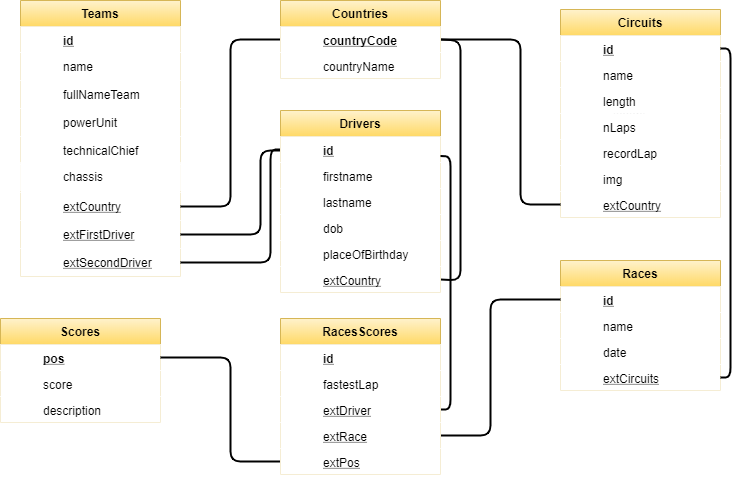

The diagram above was exported from draw.io. Its source (the exported page's mxGraphModel, read from the mxfile embedded in the PNG):
<mxGraphModel dx="854" dy="289" grid="1" gridSize="10" guides="1" tooltips="1" connect="1" arrows="1" fold="1" page="0" pageScale="1" pageWidth="1169" pageHeight="1654" background="#FFFFFF" math="0" shadow="0">
  <root>
    <mxCell id="WIyWlLk6GJQsqaUBKTNV-0" />
    <mxCell id="WIyWlLk6GJQsqaUBKTNV-1" parent="WIyWlLk6GJQsqaUBKTNV-0" />
    <mxCell id="KQvjrwR42ffe8HPy51EX-18" value="Teams" style="swimlane;fontStyle=1;childLayout=stackLayout;horizontal=1;startSize=26;horizontalStack=0;resizeParent=1;resizeLast=0;collapsible=1;marginBottom=0;rounded=0;shadow=0;strokeWidth=1;gradientColor=#ffd966;fillColor=#fff2cc;strokeColor=#d6b656;align=center;labelBackgroundColor=none;labelBorderColor=none;" parent="WIyWlLk6GJQsqaUBKTNV-1" vertex="1">
      <mxGeometry x="60" y="10" width="160" height="276" as="geometry">
        <mxRectangle x="30" y="20" width="160" height="26" as="alternateBounds" />
      </mxGeometry>
    </mxCell>
    <mxCell id="KQvjrwR42ffe8HPy51EX-19" value="id" style="shape=partialRectangle;top=0;left=0;right=0;bottom=1;align=left;verticalAlign=top;spacingLeft=40;spacingRight=4;overflow=hidden;rotatable=0;points=[[0,0.5],[1,0.5]];portConstraint=eastwest;dropTarget=0;rounded=0;shadow=0;strokeWidth=1;fontStyle=5;strokeColor=#FFFFFF;" parent="KQvjrwR42ffe8HPy51EX-18" vertex="1">
      <mxGeometry y="26" width="160" height="26" as="geometry" />
    </mxCell>
    <mxCell id="KQvjrwR42ffe8HPy51EX-20" value="name" style="shape=partialRectangle;top=0;left=0;right=0;bottom=0;align=left;verticalAlign=top;spacingLeft=40;spacingRight=4;overflow=hidden;rotatable=0;points=[[0,0.5],[1,0.5]];portConstraint=eastwest;dropTarget=0;rounded=0;shadow=0;strokeWidth=1;" parent="KQvjrwR42ffe8HPy51EX-18" vertex="1">
      <mxGeometry y="52" width="160" height="28" as="geometry" />
    </mxCell>
    <mxCell id="KQvjrwR42ffe8HPy51EX-29" value="fullNameTeam" style="shape=partialRectangle;top=0;left=0;right=0;bottom=0;align=left;verticalAlign=top;spacingLeft=40;spacingRight=4;overflow=hidden;rotatable=0;points=[[0,0.5],[1,0.5]];portConstraint=eastwest;dropTarget=0;rounded=0;shadow=0;strokeWidth=1;" parent="KQvjrwR42ffe8HPy51EX-18" vertex="1">
      <mxGeometry y="80" width="160" height="28" as="geometry" />
    </mxCell>
    <mxCell id="KQvjrwR42ffe8HPy51EX-30" value="powerUnit" style="shape=partialRectangle;top=0;left=0;right=0;bottom=0;align=left;verticalAlign=top;spacingLeft=40;spacingRight=4;overflow=hidden;rotatable=0;points=[[0,0.5],[1,0.5]];portConstraint=eastwest;dropTarget=0;rounded=0;shadow=0;strokeWidth=1;" parent="KQvjrwR42ffe8HPy51EX-18" vertex="1">
      <mxGeometry y="108" width="160" height="28" as="geometry" />
    </mxCell>
    <mxCell id="KQvjrwR42ffe8HPy51EX-31" value="technicalChief" style="shape=partialRectangle;top=0;left=0;right=0;bottom=0;align=left;verticalAlign=top;spacingLeft=40;spacingRight=4;overflow=hidden;rotatable=0;points=[[0,0.5],[1,0.5]];portConstraint=eastwest;dropTarget=0;rounded=0;shadow=0;strokeWidth=1;" parent="KQvjrwR42ffe8HPy51EX-18" vertex="1">
      <mxGeometry y="136" width="160" height="28" as="geometry" />
    </mxCell>
    <mxCell id="KQvjrwR42ffe8HPy51EX-33" value="chassis" style="shape=partialRectangle;top=0;left=0;right=0;bottom=0;align=left;verticalAlign=top;spacingLeft=40;spacingRight=4;overflow=hidden;rotatable=0;points=[[0,0.5],[1,0.5]];portConstraint=eastwest;dropTarget=0;rounded=0;shadow=0;strokeWidth=1;" parent="KQvjrwR42ffe8HPy51EX-18" vertex="1">
      <mxGeometry y="164" width="160" height="28" as="geometry" />
    </mxCell>
    <mxCell id="KQvjrwR42ffe8HPy51EX-34" value="extCountry" style="shape=partialRectangle;top=0;left=0;right=0;bottom=0;align=left;verticalAlign=top;spacingLeft=40;spacingRight=4;overflow=hidden;rotatable=0;points=[[0,0.5],[1,0.5]];portConstraint=eastwest;dropTarget=0;rounded=0;shadow=0;strokeWidth=1;fontStyle=4" parent="KQvjrwR42ffe8HPy51EX-18" vertex="1">
      <mxGeometry y="192" width="160" height="28" as="geometry" />
    </mxCell>
    <mxCell id="KQvjrwR42ffe8HPy51EX-35" value="extFirstDriver" style="shape=partialRectangle;top=0;left=0;right=0;bottom=0;align=left;verticalAlign=top;spacingLeft=40;spacingRight=4;overflow=hidden;rotatable=0;points=[[0,0.5],[1,0.5]];portConstraint=eastwest;dropTarget=0;rounded=0;shadow=0;strokeWidth=1;fontStyle=4" parent="KQvjrwR42ffe8HPy51EX-18" vertex="1">
      <mxGeometry y="220" width="160" height="28" as="geometry" />
    </mxCell>
    <mxCell id="KQvjrwR42ffe8HPy51EX-36" value="extSecondDriver" style="shape=partialRectangle;top=0;left=0;right=0;bottom=0;align=left;verticalAlign=top;spacingLeft=40;spacingRight=4;overflow=hidden;rotatable=0;points=[[0,0.5],[1,0.5]];portConstraint=eastwest;dropTarget=0;rounded=0;shadow=0;strokeWidth=1;fontStyle=4" parent="KQvjrwR42ffe8HPy51EX-18" vertex="1">
      <mxGeometry y="248" width="160" height="28" as="geometry" />
    </mxCell>
    <mxCell id="KQvjrwR42ffe8HPy51EX-32" value="chassis" style="shape=partialRectangle;top=0;left=0;right=0;bottom=0;align=left;verticalAlign=top;spacingLeft=40;spacingRight=4;overflow=hidden;rotatable=0;points=[[0,0.5],[1,0.5]];portConstraint=eastwest;dropTarget=0;rounded=0;shadow=0;strokeWidth=1;" parent="WIyWlLk6GJQsqaUBKTNV-1" vertex="1">
      <mxGeometry x="60" y="172" width="160" height="28" as="geometry" />
    </mxCell>
    <mxCell id="KQvjrwR42ffe8HPy51EX-0" value="Scores" style="swimlane;fontStyle=1;childLayout=stackLayout;horizontal=1;startSize=26;horizontalStack=0;resizeParent=1;resizeLast=0;collapsible=1;marginBottom=0;rounded=0;shadow=0;strokeWidth=1;gradientColor=#ffd966;fillColor=#fff2cc;strokeColor=#d6b656;" parent="WIyWlLk6GJQsqaUBKTNV-1" vertex="1">
      <mxGeometry x="40" y="328" width="160" height="104" as="geometry">
        <mxRectangle x="20" y="80" width="160" height="26" as="alternateBounds" />
      </mxGeometry>
    </mxCell>
    <mxCell id="KQvjrwR42ffe8HPy51EX-1" value="pos" style="shape=partialRectangle;top=0;left=0;right=0;bottom=1;align=left;verticalAlign=top;spacingLeft=40;spacingRight=4;overflow=hidden;rotatable=0;points=[[0,0.5],[1,0.5]];portConstraint=eastwest;dropTarget=0;rounded=0;shadow=0;strokeWidth=1;fontStyle=5;strokeColor=#FFFFFF;" parent="KQvjrwR42ffe8HPy51EX-0" vertex="1">
      <mxGeometry y="26" width="160" height="26" as="geometry" />
    </mxCell>
    <mxCell id="KQvjrwR42ffe8HPy51EX-3" value="score" style="shape=partialRectangle;top=0;left=0;right=0;bottom=0;align=left;verticalAlign=top;spacingLeft=40;spacingRight=4;overflow=hidden;rotatable=0;points=[[0,0.5],[1,0.5]];portConstraint=eastwest;dropTarget=0;rounded=0;shadow=0;strokeWidth=1;" parent="KQvjrwR42ffe8HPy51EX-0" vertex="1">
      <mxGeometry y="52" width="160" height="26" as="geometry" />
    </mxCell>
    <mxCell id="KQvjrwR42ffe8HPy51EX-53" value="description" style="shape=partialRectangle;top=0;left=0;right=0;bottom=0;align=left;verticalAlign=top;spacingLeft=40;spacingRight=4;overflow=hidden;rotatable=0;points=[[0,0.5],[1,0.5]];portConstraint=eastwest;dropTarget=0;rounded=0;shadow=0;strokeWidth=1;" parent="KQvjrwR42ffe8HPy51EX-0" vertex="1">
      <mxGeometry y="78" width="160" height="26" as="geometry" />
    </mxCell>
    <mxCell id="KQvjrwR42ffe8HPy51EX-42" value="" style="endArrow=none;html=1;strokeColor=#000000;strokeWidth=2;exitX=1;exitY=0.5;exitDx=0;exitDy=0;entryX=0;entryY=0.5;entryDx=0;entryDy=0;" parent="WIyWlLk6GJQsqaUBKTNV-1" source="KQvjrwR42ffe8HPy51EX-34" target="KQvjrwR42ffe8HPy51EX-16" edge="1">
      <mxGeometry width="50" height="50" relative="1" as="geometry">
        <mxPoint x="390" y="210" as="sourcePoint" />
        <mxPoint x="440" y="160" as="targetPoint" />
        <Array as="points">
          <mxPoint x="270" y="216" />
          <mxPoint x="270" y="49" />
        </Array>
      </mxGeometry>
    </mxCell>
    <mxCell id="KQvjrwR42ffe8HPy51EX-43" value="" style="endArrow=none;html=1;strokeColor=#000000;strokeWidth=2;exitX=1;exitY=0.5;exitDx=0;exitDy=0;entryX=1;entryY=0.5;entryDx=0;entryDy=0;" parent="WIyWlLk6GJQsqaUBKTNV-1" source="KQvjrwR42ffe8HPy51EX-40" target="KQvjrwR42ffe8HPy51EX-15" edge="1">
      <mxGeometry width="50" height="50" relative="1" as="geometry">
        <mxPoint x="390" y="210" as="sourcePoint" />
        <mxPoint x="440" y="160" as="targetPoint" />
        <Array as="points">
          <mxPoint x="500" y="290" />
          <mxPoint x="500" y="50" />
        </Array>
      </mxGeometry>
    </mxCell>
    <mxCell id="KQvjrwR42ffe8HPy51EX-44" value="" style="endArrow=none;html=1;strokeColor=#000000;strokeWidth=2;exitX=1;exitY=0.5;exitDx=0;exitDy=0;entryX=0;entryY=0.538;entryDx=0;entryDy=0;entryPerimeter=0;" parent="WIyWlLk6GJQsqaUBKTNV-1" source="KQvjrwR42ffe8HPy51EX-35" target="KQvjrwR42ffe8HPy51EX-7" edge="1">
      <mxGeometry width="50" height="50" relative="1" as="geometry">
        <mxPoint x="390" y="210" as="sourcePoint" />
        <mxPoint x="440" y="160" as="targetPoint" />
        <Array as="points">
          <mxPoint x="300" y="244" />
          <mxPoint x="300" y="160" />
        </Array>
      </mxGeometry>
    </mxCell>
    <mxCell id="KQvjrwR42ffe8HPy51EX-45" value="" style="endArrow=none;html=1;strokeColor=#000000;strokeWidth=2;exitX=1;exitY=0.5;exitDx=0;exitDy=0;entryX=0;entryY=0.5;entryDx=0;entryDy=0;" parent="WIyWlLk6GJQsqaUBKTNV-1" source="KQvjrwR42ffe8HPy51EX-36" target="KQvjrwR42ffe8HPy51EX-7" edge="1">
      <mxGeometry width="50" height="50" relative="1" as="geometry">
        <mxPoint x="390" y="210" as="sourcePoint" />
        <mxPoint x="320" y="200" as="targetPoint" />
        <Array as="points">
          <mxPoint x="310" y="272" />
          <mxPoint x="310" y="159" />
        </Array>
      </mxGeometry>
    </mxCell>
    <mxCell id="KQvjrwR42ffe8HPy51EX-46" value="lenght" style="shape=partialRectangle;top=0;left=0;right=0;bottom=0;align=left;verticalAlign=top;spacingLeft=40;spacingRight=4;overflow=hidden;rotatable=0;points=[[0,0.5],[1,0.5]];portConstraint=eastwest;dropTarget=0;rounded=0;shadow=0;strokeWidth=1;fontColor=#000000;" parent="WIyWlLk6GJQsqaUBKTNV-1" vertex="1">
      <mxGeometry x="610" y="110" width="160" height="26" as="geometry" />
    </mxCell>
    <mxCell id="KQvjrwR42ffe8HPy51EX-21" value="Circuits" style="swimlane;fontStyle=1;childLayout=stackLayout;horizontal=1;startSize=26;horizontalStack=0;resizeParent=1;resizeLast=0;collapsible=1;marginBottom=0;rounded=0;shadow=0;strokeWidth=1;gradientColor=#ffd966;fillColor=#fff2cc;strokeColor=#d6b656;" parent="WIyWlLk6GJQsqaUBKTNV-1" vertex="1">
      <mxGeometry x="600" y="19" width="160" height="208" as="geometry">
        <mxRectangle x="30" y="20" width="160" height="26" as="alternateBounds" />
      </mxGeometry>
    </mxCell>
    <mxCell id="KQvjrwR42ffe8HPy51EX-22" value="id" style="shape=partialRectangle;top=0;left=0;right=0;bottom=1;align=left;verticalAlign=top;spacingLeft=40;spacingRight=4;overflow=hidden;rotatable=0;points=[[0,0.5],[1,0.5]];portConstraint=eastwest;dropTarget=0;rounded=0;shadow=0;strokeWidth=1;fontStyle=5;fontColor=#000000;strokeColor=#FFFFFF;" parent="KQvjrwR42ffe8HPy51EX-21" vertex="1">
      <mxGeometry y="26" width="160" height="26" as="geometry" />
    </mxCell>
    <mxCell id="KQvjrwR42ffe8HPy51EX-23" value="name" style="shape=partialRectangle;top=0;left=0;right=0;bottom=0;align=left;verticalAlign=top;spacingLeft=40;spacingRight=4;overflow=hidden;rotatable=0;points=[[0,0.5],[1,0.5]];portConstraint=eastwest;dropTarget=0;rounded=0;shadow=0;strokeWidth=1;fontColor=#000000;" parent="KQvjrwR42ffe8HPy51EX-21" vertex="1">
      <mxGeometry y="52" width="160" height="26" as="geometry" />
    </mxCell>
    <mxCell id="KQvjrwR42ffe8HPy51EX-47" value="length" style="shape=partialRectangle;top=0;left=0;right=0;bottom=0;align=left;verticalAlign=top;spacingLeft=40;spacingRight=4;overflow=hidden;rotatable=0;points=[[0,0.5],[1,0.5]];portConstraint=eastwest;dropTarget=0;rounded=0;shadow=0;strokeWidth=1;fontColor=#000000;" parent="KQvjrwR42ffe8HPy51EX-21" vertex="1">
      <mxGeometry y="78" width="160" height="26" as="geometry" />
    </mxCell>
    <mxCell id="KQvjrwR42ffe8HPy51EX-48" value="nLaps" style="shape=partialRectangle;top=0;left=0;right=0;bottom=0;align=left;verticalAlign=top;spacingLeft=40;spacingRight=4;overflow=hidden;rotatable=0;points=[[0,0.5],[1,0.5]];portConstraint=eastwest;dropTarget=0;rounded=0;shadow=0;strokeWidth=1;fontColor=#000000;" parent="KQvjrwR42ffe8HPy51EX-21" vertex="1">
      <mxGeometry y="104" width="160" height="26" as="geometry" />
    </mxCell>
    <mxCell id="KQvjrwR42ffe8HPy51EX-49" value="recordLap" style="shape=partialRectangle;top=0;left=0;right=0;bottom=0;align=left;verticalAlign=top;spacingLeft=40;spacingRight=4;overflow=hidden;rotatable=0;points=[[0,0.5],[1,0.5]];portConstraint=eastwest;dropTarget=0;rounded=0;shadow=0;strokeWidth=1;fontColor=#000000;" parent="KQvjrwR42ffe8HPy51EX-21" vertex="1">
      <mxGeometry y="130" width="160" height="26" as="geometry" />
    </mxCell>
    <mxCell id="KQvjrwR42ffe8HPy51EX-50" value="img" style="shape=partialRectangle;top=0;left=0;right=0;bottom=0;align=left;verticalAlign=top;spacingLeft=40;spacingRight=4;overflow=hidden;rotatable=0;points=[[0,0.5],[1,0.5]];portConstraint=eastwest;dropTarget=0;rounded=0;shadow=0;strokeWidth=1;fontColor=#000000;" parent="KQvjrwR42ffe8HPy51EX-21" vertex="1">
      <mxGeometry y="156" width="160" height="26" as="geometry" />
    </mxCell>
    <mxCell id="KQvjrwR42ffe8HPy51EX-51" value="extCountry" style="shape=partialRectangle;top=0;left=0;right=0;bottom=0;align=left;verticalAlign=top;spacingLeft=40;spacingRight=4;overflow=hidden;rotatable=0;points=[[0,0.5],[1,0.5]];portConstraint=eastwest;dropTarget=0;rounded=0;shadow=0;strokeWidth=1;fontColor=#000000;fontStyle=4" parent="KQvjrwR42ffe8HPy51EX-21" vertex="1">
      <mxGeometry y="182" width="160" height="26" as="geometry" />
    </mxCell>
    <mxCell id="KQvjrwR42ffe8HPy51EX-52" value="" style="endArrow=none;html=1;strokeColor=#000000;strokeWidth=2;fontColor=#000000;entryX=0;entryY=0.5;entryDx=0;entryDy=0;exitX=1;exitY=0.5;exitDx=0;exitDy=0;" parent="WIyWlLk6GJQsqaUBKTNV-1" source="KQvjrwR42ffe8HPy51EX-15" target="KQvjrwR42ffe8HPy51EX-51" edge="1">
      <mxGeometry width="50" height="50" relative="1" as="geometry">
        <mxPoint x="390" y="210" as="sourcePoint" />
        <mxPoint x="440" y="160" as="targetPoint" />
        <Array as="points">
          <mxPoint x="560" y="49" />
          <mxPoint x="560" y="214" />
        </Array>
      </mxGeometry>
    </mxCell>
    <mxCell id="KQvjrwR42ffe8HPy51EX-15" value="Countries" style="swimlane;fontStyle=1;childLayout=stackLayout;horizontal=1;startSize=26;horizontalStack=0;resizeParent=1;resizeLast=0;collapsible=1;marginBottom=0;rounded=0;shadow=0;strokeWidth=1;gradientColor=#ffd966;fillColor=#fff2cc;strokeColor=#d6b656;" parent="WIyWlLk6GJQsqaUBKTNV-1" vertex="1">
      <mxGeometry x="320" y="10" width="160" height="78" as="geometry">
        <mxRectangle x="30" y="20" width="160" height="26" as="alternateBounds" />
      </mxGeometry>
    </mxCell>
    <mxCell id="KQvjrwR42ffe8HPy51EX-16" value="countryCode" style="shape=partialRectangle;top=0;left=0;right=0;bottom=1;align=left;verticalAlign=top;spacingLeft=40;spacingRight=4;overflow=hidden;rotatable=0;points=[[0,0.5],[1,0.5]];portConstraint=eastwest;dropTarget=0;rounded=0;shadow=0;strokeWidth=1;fontStyle=5;strokeColor=#FFFFFF;" parent="KQvjrwR42ffe8HPy51EX-15" vertex="1">
      <mxGeometry y="26" width="160" height="26" as="geometry" />
    </mxCell>
    <mxCell id="KQvjrwR42ffe8HPy51EX-17" value="countryName" style="shape=partialRectangle;top=0;left=0;right=0;bottom=0;align=left;verticalAlign=top;spacingLeft=40;spacingRight=4;overflow=hidden;rotatable=0;points=[[0,0.5],[1,0.5]];portConstraint=eastwest;dropTarget=0;rounded=0;shadow=0;strokeWidth=1;" parent="KQvjrwR42ffe8HPy51EX-15" vertex="1">
      <mxGeometry y="52" width="160" height="26" as="geometry" />
    </mxCell>
    <mxCell id="KQvjrwR42ffe8HPy51EX-6" value="Drivers" style="swimlane;fontStyle=1;childLayout=stackLayout;horizontal=1;startSize=26;horizontalStack=0;resizeParent=1;resizeLast=0;collapsible=1;marginBottom=0;rounded=0;shadow=0;strokeWidth=1;gradientColor=#ffd966;fillColor=#fff2cc;strokeColor=#d6b656;" parent="WIyWlLk6GJQsqaUBKTNV-1" vertex="1">
      <mxGeometry x="320" y="120" width="160" height="182" as="geometry">
        <mxRectangle x="30" y="20" width="160" height="26" as="alternateBounds" />
      </mxGeometry>
    </mxCell>
    <mxCell id="KQvjrwR42ffe8HPy51EX-7" value="id" style="shape=partialRectangle;top=0;left=0;right=0;bottom=1;align=left;verticalAlign=top;spacingLeft=40;spacingRight=4;overflow=hidden;rotatable=0;points=[[0,0.5],[1,0.5]];portConstraint=eastwest;dropTarget=0;rounded=0;shadow=0;strokeWidth=1;fontStyle=5;strokeColor=#FFFFFF;" parent="KQvjrwR42ffe8HPy51EX-6" vertex="1">
      <mxGeometry y="26" width="160" height="26" as="geometry" />
    </mxCell>
    <mxCell id="KQvjrwR42ffe8HPy51EX-8" value="firstname" style="shape=partialRectangle;top=0;left=0;right=0;bottom=0;align=left;verticalAlign=top;spacingLeft=40;spacingRight=4;overflow=hidden;rotatable=0;points=[[0,0.5],[1,0.5]];portConstraint=eastwest;dropTarget=0;rounded=0;shadow=0;strokeWidth=1;" parent="KQvjrwR42ffe8HPy51EX-6" vertex="1">
      <mxGeometry y="52" width="160" height="26" as="geometry" />
    </mxCell>
    <mxCell id="KQvjrwR42ffe8HPy51EX-37" value="lastname" style="shape=partialRectangle;top=0;left=0;right=0;bottom=0;align=left;verticalAlign=top;spacingLeft=40;spacingRight=4;overflow=hidden;rotatable=0;points=[[0,0.5],[1,0.5]];portConstraint=eastwest;dropTarget=0;rounded=0;shadow=0;strokeWidth=1;" parent="KQvjrwR42ffe8HPy51EX-6" vertex="1">
      <mxGeometry y="78" width="160" height="26" as="geometry" />
    </mxCell>
    <mxCell id="KQvjrwR42ffe8HPy51EX-38" value="dob" style="shape=partialRectangle;top=0;left=0;right=0;bottom=0;align=left;verticalAlign=top;spacingLeft=40;spacingRight=4;overflow=hidden;rotatable=0;points=[[0,0.5],[1,0.5]];portConstraint=eastwest;dropTarget=0;rounded=0;shadow=0;strokeWidth=1;" parent="KQvjrwR42ffe8HPy51EX-6" vertex="1">
      <mxGeometry y="104" width="160" height="26" as="geometry" />
    </mxCell>
    <mxCell id="KQvjrwR42ffe8HPy51EX-39" value="placeOfBirthday" style="shape=partialRectangle;top=0;left=0;right=0;bottom=0;align=left;verticalAlign=top;spacingLeft=40;spacingRight=4;overflow=hidden;rotatable=0;points=[[0,0.5],[1,0.5]];portConstraint=eastwest;dropTarget=0;rounded=0;shadow=0;strokeWidth=1;" parent="KQvjrwR42ffe8HPy51EX-6" vertex="1">
      <mxGeometry y="130" width="160" height="26" as="geometry" />
    </mxCell>
    <mxCell id="KQvjrwR42ffe8HPy51EX-40" value="extCountry" style="shape=partialRectangle;top=0;left=0;right=0;bottom=0;align=left;verticalAlign=top;spacingLeft=40;spacingRight=4;overflow=hidden;rotatable=0;points=[[0,0.5],[1,0.5]];portConstraint=eastwest;dropTarget=0;rounded=0;shadow=0;strokeWidth=1;fontStyle=4" parent="KQvjrwR42ffe8HPy51EX-6" vertex="1">
      <mxGeometry y="156" width="160" height="26" as="geometry" />
    </mxCell>
    <mxCell id="KQvjrwR42ffe8HPy51EX-9" value="Races" style="swimlane;fontStyle=1;childLayout=stackLayout;horizontal=1;startSize=26;horizontalStack=0;resizeParent=1;resizeLast=0;collapsible=1;marginBottom=0;rounded=0;shadow=0;strokeWidth=1;gradientColor=#ffd966;fillColor=#fff2cc;strokeColor=#d6b656;" parent="WIyWlLk6GJQsqaUBKTNV-1" vertex="1">
      <mxGeometry x="600" y="270" width="160" height="130" as="geometry">
        <mxRectangle x="30" y="20" width="160" height="26" as="alternateBounds" />
      </mxGeometry>
    </mxCell>
    <mxCell id="KQvjrwR42ffe8HPy51EX-10" value="id" style="shape=partialRectangle;top=0;left=0;right=0;bottom=1;align=left;verticalAlign=top;spacingLeft=40;spacingRight=4;overflow=hidden;rotatable=0;points=[[0,0.5],[1,0.5]];portConstraint=eastwest;dropTarget=0;rounded=0;shadow=0;strokeWidth=1;fontStyle=5;strokeColor=#FFFFFF;" parent="KQvjrwR42ffe8HPy51EX-9" vertex="1">
      <mxGeometry y="26" width="160" height="26" as="geometry" />
    </mxCell>
    <mxCell id="KQvjrwR42ffe8HPy51EX-11" value="name" style="shape=partialRectangle;top=0;left=0;right=0;bottom=0;align=left;verticalAlign=top;spacingLeft=40;spacingRight=4;overflow=hidden;rotatable=0;points=[[0,0.5],[1,0.5]];portConstraint=eastwest;dropTarget=0;rounded=0;shadow=0;strokeWidth=1;" parent="KQvjrwR42ffe8HPy51EX-9" vertex="1">
      <mxGeometry y="52" width="160" height="26" as="geometry" />
    </mxCell>
    <mxCell id="KQvjrwR42ffe8HPy51EX-58" value="date" style="shape=partialRectangle;top=0;left=0;right=0;bottom=0;align=left;verticalAlign=top;spacingLeft=40;spacingRight=4;overflow=hidden;rotatable=0;points=[[0,0.5],[1,0.5]];portConstraint=eastwest;dropTarget=0;rounded=0;shadow=0;strokeWidth=1;" parent="KQvjrwR42ffe8HPy51EX-9" vertex="1">
      <mxGeometry y="78" width="160" height="26" as="geometry" />
    </mxCell>
    <mxCell id="KQvjrwR42ffe8HPy51EX-59" value="extCircuits" style="shape=partialRectangle;top=0;left=0;right=0;bottom=0;align=left;verticalAlign=top;spacingLeft=40;spacingRight=4;overflow=hidden;rotatable=0;points=[[0,0.5],[1,0.5]];portConstraint=eastwest;dropTarget=0;rounded=0;shadow=0;strokeWidth=1;fontStyle=4" parent="KQvjrwR42ffe8HPy51EX-9" vertex="1">
      <mxGeometry y="104" width="160" height="26" as="geometry" />
    </mxCell>
    <mxCell id="KQvjrwR42ffe8HPy51EX-60" value="" style="endArrow=none;html=1;strokeColor=#000000;strokeWidth=2;fontColor=#000000;exitX=1;exitY=0.5;exitDx=0;exitDy=0;entryX=0;entryY=0.5;entryDx=0;entryDy=0;" parent="WIyWlLk6GJQsqaUBKTNV-1" source="KQvjrwR42ffe8HPy51EX-1" target="KQvjrwR42ffe8HPy51EX-56" edge="1">
      <mxGeometry width="50" height="50" relative="1" as="geometry">
        <mxPoint x="390" y="310" as="sourcePoint" />
        <mxPoint x="440" y="260" as="targetPoint" />
        <Array as="points">
          <mxPoint x="270" y="367" />
          <mxPoint x="270" y="471" />
        </Array>
      </mxGeometry>
    </mxCell>
    <mxCell id="KQvjrwR42ffe8HPy51EX-61" value="" style="endArrow=none;html=1;strokeColor=#000000;strokeWidth=2;fontColor=#000000;exitX=1;exitY=0.75;exitDx=0;exitDy=0;entryX=0;entryY=0.5;entryDx=0;entryDy=0;" parent="WIyWlLk6GJQsqaUBKTNV-1" source="KQvjrwR42ffe8HPy51EX-12" target="KQvjrwR42ffe8HPy51EX-10" edge="1">
      <mxGeometry width="50" height="50" relative="1" as="geometry">
        <mxPoint x="390" y="310" as="sourcePoint" />
        <mxPoint x="440" y="260" as="targetPoint" />
        <Array as="points">
          <mxPoint x="530" y="445" />
          <mxPoint x="530" y="309" />
        </Array>
      </mxGeometry>
    </mxCell>
    <mxCell id="KQvjrwR42ffe8HPy51EX-62" value="" style="endArrow=none;html=1;strokeColor=#000000;strokeWidth=2;fontColor=#000000;entryX=1;entryY=0.25;entryDx=0;entryDy=0;exitX=1;exitY=0.5;exitDx=0;exitDy=0;" parent="WIyWlLk6GJQsqaUBKTNV-1" source="KQvjrwR42ffe8HPy51EX-54" target="KQvjrwR42ffe8HPy51EX-6" edge="1">
      <mxGeometry width="50" height="50" relative="1" as="geometry">
        <mxPoint x="480" y="400" as="sourcePoint" />
        <mxPoint x="440" y="260" as="targetPoint" />
        <Array as="points">
          <mxPoint x="490" y="419" />
          <mxPoint x="490" y="166" />
        </Array>
      </mxGeometry>
    </mxCell>
    <mxCell id="KQvjrwR42ffe8HPy51EX-63" value="" style="endArrow=none;html=1;strokeColor=#000000;strokeWidth=2;fontColor=#000000;exitX=1;exitY=0.5;exitDx=0;exitDy=0;entryX=1;entryY=0.5;entryDx=0;entryDy=0;" parent="WIyWlLk6GJQsqaUBKTNV-1" source="KQvjrwR42ffe8HPy51EX-59" target="KQvjrwR42ffe8HPy51EX-22" edge="1">
      <mxGeometry width="50" height="50" relative="1" as="geometry">
        <mxPoint x="390" y="310" as="sourcePoint" />
        <mxPoint x="440" y="260" as="targetPoint" />
        <Array as="points">
          <mxPoint x="770" y="387" />
          <mxPoint x="770" y="58" />
        </Array>
      </mxGeometry>
    </mxCell>
    <mxCell id="KQvjrwR42ffe8HPy51EX-12" value="RacesScores" style="swimlane;fontStyle=1;childLayout=stackLayout;horizontal=1;startSize=26;horizontalStack=0;resizeParent=1;resizeLast=0;collapsible=1;marginBottom=0;rounded=0;shadow=0;strokeWidth=1;gradientColor=#ffd966;fillColor=#fff2cc;strokeColor=#d6b656;" parent="WIyWlLk6GJQsqaUBKTNV-1" vertex="1">
      <mxGeometry x="320" y="328" width="160" height="156" as="geometry">
        <mxRectangle x="30" y="20" width="160" height="26" as="alternateBounds" />
      </mxGeometry>
    </mxCell>
    <mxCell id="KQvjrwR42ffe8HPy51EX-13" value="id" style="shape=partialRectangle;top=0;left=0;right=0;bottom=1;align=left;verticalAlign=top;spacingLeft=40;spacingRight=4;overflow=hidden;rotatable=0;points=[[0,0.5],[1,0.5]];portConstraint=eastwest;dropTarget=0;rounded=0;shadow=0;strokeWidth=1;fontStyle=5;strokeColor=#FFFFFF;" parent="KQvjrwR42ffe8HPy51EX-12" vertex="1">
      <mxGeometry y="26" width="160" height="26" as="geometry" />
    </mxCell>
    <mxCell id="KQvjrwR42ffe8HPy51EX-14" value="fastestLap" style="shape=partialRectangle;top=0;left=0;right=0;bottom=0;align=left;verticalAlign=top;spacingLeft=40;spacingRight=4;overflow=hidden;rotatable=0;points=[[0,0.5],[1,0.5]];portConstraint=eastwest;dropTarget=0;rounded=0;shadow=0;strokeWidth=1;" parent="KQvjrwR42ffe8HPy51EX-12" vertex="1">
      <mxGeometry y="52" width="160" height="26" as="geometry" />
    </mxCell>
    <mxCell id="KQvjrwR42ffe8HPy51EX-54" value="extDriver" style="shape=partialRectangle;top=0;left=0;right=0;bottom=0;align=left;verticalAlign=top;spacingLeft=40;spacingRight=4;overflow=hidden;rotatable=0;points=[[0,0.5],[1,0.5]];portConstraint=eastwest;dropTarget=0;rounded=0;shadow=0;strokeWidth=1;fontStyle=4" parent="KQvjrwR42ffe8HPy51EX-12" vertex="1">
      <mxGeometry y="78" width="160" height="26" as="geometry" />
    </mxCell>
    <mxCell id="KQvjrwR42ffe8HPy51EX-55" value="extRace" style="shape=partialRectangle;top=0;left=0;right=0;bottom=0;align=left;verticalAlign=top;spacingLeft=40;spacingRight=4;overflow=hidden;rotatable=0;points=[[0,0.5],[1,0.5]];portConstraint=eastwest;dropTarget=0;rounded=0;shadow=0;strokeWidth=1;fontStyle=4" parent="KQvjrwR42ffe8HPy51EX-12" vertex="1">
      <mxGeometry y="104" width="160" height="26" as="geometry" />
    </mxCell>
    <mxCell id="KQvjrwR42ffe8HPy51EX-56" value="extPos" style="shape=partialRectangle;top=0;left=0;right=0;bottom=0;align=left;verticalAlign=top;spacingLeft=40;spacingRight=4;overflow=hidden;rotatable=0;points=[[0,0.5],[1,0.5]];portConstraint=eastwest;dropTarget=0;rounded=0;shadow=0;strokeWidth=1;fontStyle=4" parent="KQvjrwR42ffe8HPy51EX-12" vertex="1">
      <mxGeometry y="130" width="160" height="26" as="geometry" />
    </mxCell>
  </root>
</mxGraphModel>